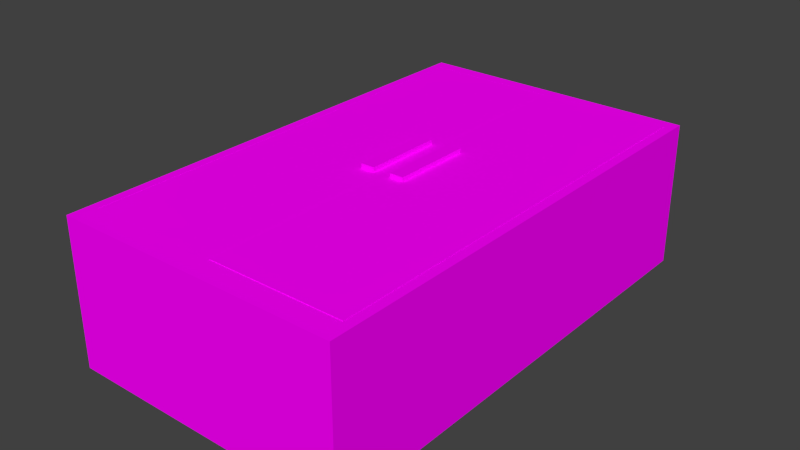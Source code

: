 # Source: Fridge.blend  (saved by Blender 2.76.0; exported with 4.5.12 LTS)
import bpy
from mathutils import Matrix  # noqa: F401  (used for matrix-valued properties, if any)

bpy.ops.wm.read_factory_settings(use_empty=True)
scene = bpy.context.scene
scene.name = 'Scene'

# ---- collections
col_collection_1 = bpy.data.collections.new('Collection 1'); scene.collection.children.link(col_collection_1)

# ---- images (referenced by path relative to the original .blend; pixels are not part of the script)
import os
ASSET_DIR = os.environ.get("B2B_ASSET_DIR", "")  # directory of the original .blend (textures are referenced by path, not embedded)
HERE = os.path.dirname(os.path.abspath(__file__))  # packed textures are extracted next to this script under _unpacked/

def load_image(name, relpath, width, height, colorspace="sRGB"):
    """Load a texture the original file referenced (path relative to the .blend, or extracted next to this script)."""
    p = next((c for c in (os.path.join(HERE, relpath), os.path.join(ASSET_DIR, relpath)) if relpath and os.path.exists(c)), "")
    if p:
        img = bpy.data.images.load(p, check_existing=True)
        img.name = name
    else:  # same state as the original file: an image datablock whose file is absent (Cycles renders it pink)
        img = bpy.data.images.new(name, width, height)
        img.source = "FILE"
        img.filepath = "//" + (relpath or name)
    img.colorspace_settings.name = colorspace
    return img
img_fridge_door_right_png = load_image('Fridge door right.png', 'Texture/Fridge door right.png', 1024, 1024, 'sRGB')
img_handles_png = load_image('Handles.png', 'Texture/Handles.png', 1024, 1024, 'sRGB')
img_fridge_door_left_png = load_image('Fridge door left.png', 'Texture/Fridge door left.png', 1024, 1024, 'sRGB')
img_fridge_png = load_image('Fridge.png', 'Texture/Fridge.png', 1024, 1024, 'sRGB')

# ---- materials (node trees are filled in below, after node groups)
mat_fridge_door_right = bpy.data.materials.new('Fridge door right')
mat_fridge_door_right.alpha_threshold = 0.0
mat_fridge_door_right.roughness = 0.5
mat_handles = bpy.data.materials.new('Handles')
mat_handles.alpha_threshold = 0.0
mat_handles.roughness = 0.5
mat_fridge_door_left = bpy.data.materials.new('Fridge door left')
mat_fridge_door_left.alpha_threshold = 0.0
mat_fridge_door_left.roughness = 0.5
mat_fridge_body = bpy.data.materials.new('Fridge body')
mat_fridge_body.alpha_threshold = 0.0
mat_fridge_body.roughness = 0.5

# ---- material node trees
mat_fridge_door_right.use_nodes = True; mat_fridge_door_right.node_tree.nodes.clear()
_N = mat_fridge_door_right.node_tree.nodes; _L = mat_fridge_door_right.node_tree.links
n0 = _N.new('ShaderNodeOutputMaterial'); n0.name = 'Material Output'; n0.location = (300, 300)
n1 = _N.new('ShaderNodeBsdfDiffuse'); n1.name = 'Diffuse BSDF'; n1.location = (10, 300)
n2 = _N.new('ShaderNodeTexImage'); n2.name = 'Image Texture'; n2.location = (-180, 300)
n2.width = 140
n2.image = img_fridge_door_right_png
_L.new(n1.outputs[0], n0.inputs[0])
_L.new(n2.outputs[0], n1.inputs[0])
n0.is_active_output = True
mat_handles.use_nodes = True; mat_handles.node_tree.nodes.clear()
_N = mat_handles.node_tree.nodes; _L = mat_handles.node_tree.links
n0 = _N.new('ShaderNodeOutputMaterial'); n0.name = 'Material Output'; n0.location = (300, 300)
n1 = _N.new('ShaderNodeBsdfDiffuse'); n1.name = 'Diffuse BSDF'; n1.location = (10, 300)
n2 = _N.new('ShaderNodeTexImage'); n2.name = 'Image Texture'; n2.location = (-180, 300)
n2.width = 140
n2.image = img_handles_png
_L.new(n1.outputs[0], n0.inputs[0])
_L.new(n2.outputs[0], n1.inputs[0])
n0.is_active_output = True
mat_fridge_door_left.use_nodes = True; mat_fridge_door_left.node_tree.nodes.clear()
_N = mat_fridge_door_left.node_tree.nodes; _L = mat_fridge_door_left.node_tree.links
n0 = _N.new('ShaderNodeOutputMaterial'); n0.name = 'Material Output'; n0.location = (300, 300)
n1 = _N.new('ShaderNodeBsdfDiffuse'); n1.name = 'Diffuse BSDF'; n1.location = (10, 300)
n2 = _N.new('ShaderNodeTexImage'); n2.name = 'Image Texture'; n2.location = (-180, 300)
n2.width = 140
n2.image = img_fridge_door_left_png
_L.new(n1.outputs[0], n0.inputs[0])
_L.new(n2.outputs[0], n1.inputs[0])
n0.is_active_output = True
mat_fridge_body.use_nodes = True; mat_fridge_body.node_tree.nodes.clear()
_N = mat_fridge_body.node_tree.nodes; _L = mat_fridge_body.node_tree.links
n0 = _N.new('ShaderNodeOutputMaterial'); n0.name = 'Material Output'; n0.location = (300, 300)
n1 = _N.new('ShaderNodeBsdfDiffuse'); n1.name = 'Diffuse BSDF'; n1.location = (10, 300)
n2 = _N.new('ShaderNodeTexImage'); n2.name = 'Image Texture'; n2.location = (-180, 300)
n2.width = 140
n2.image = img_fridge_png
_L.new(n1.outputs[0], n0.inputs[0])
_L.new(n2.outputs[0], n1.inputs[0])
n0.is_active_output = True

# ---- world
world_world = bpy.data.worlds.new('World'); scene.world = world_world
world_world.color = (0.05088, 0.05088, 0.05088)
world_world.use_sun_shadow = False
world_world.sun_shadow_jitter_overblur = 0.0
world_world.cycles.sampling_method = 'MANUAL'
world_world.cycles.sample_map_resolution = 256

# ---- meshes
me_circle_002 = bpy.data.meshes.new('Circle.002')
me_circle_002.from_pydata([(-3.98, -0.05, -0.4291), (-3.98, 0.15, -0.4291), (-3.98, -0.05, -0.6891), (-3.98, 0.15, -0.6891), (-3.53, -0.05, -0.4291), (-3.53, 0.15, -0.4291), (-3.53, -0.05, -0.6891), (-3.53, 0.15, -0.6891), (0.009473, 1.009, 0.1969), (-0.1856, 0.9896, 0.1969), (-0.3732, 0.9327, 0.1969), (-0.5461, 0.8403, 0.1969), (-0.6976, 0.7159, 0.1969), (-0.822, 0.5644, 0.1969), (-0.9144, 0.3915, 0.1969), (-0.9713, 0.2039, 0.1969), (-0.9905, 0.008784, 0.1969), (-0.9713, -0.1863, 0.1969), (-0.9144, -0.3739, 0.1969), (-0.822, -0.5468, 0.1969), (-0.6976, -0.6983, 0.1969), (-0.5461, -0.8227, 0.1969), (-0.3732, -0.9151, 0.1969), (-0.1856, -0.972, 0.1969), (0.009474, -0.9912, 0.1969), (0.2046, -0.972, 0.1969), (0.3922, -0.9151, 0.1969), (0.565, -0.8227, 0.1969), (0.7166, -0.6983, 0.1969), (0.8409, -0.5468, 0.1969), (0.9334, -0.3739, 0.1969), (0.9903, -0.1863, 0.1969), (1.009, 0.008785, 0.1969), (0.9903, 0.2039, 0.1969), (0.9334, 0.3915, 0.1969), (0.8409, 0.5644, 0.1969), (0.7166, 0.7159, 0.1969), (0.565, 0.8403, 0.1969), (0.3922, 0.9327, 0.1969), (0.2046, 0.9896, 0.1969), (0.002149, -0.2852, -1.243), (0.002149, -0.2852, 0.1968), (-4.278, -0.2852, 0.1968), (-4.278, -0.2852, -1.243), (0.00215, 0.01477, -1.243), (0.002148, 0.01477, 0.1968), (-4.278, 0.01477, 0.1968), (-4.278, 0.01477, -1.243)], [(9, 8), (10, 9), (11, 10), (12, 11), (13, 12), (14, 13), (15, 14), (16, 15), (17, 16), (18, 17), (19, 18), (20, 19), (21, 20), (22, 21), (23, 22), (24, 23), (25, 24), (26, 25), (27, 26), (28, 27), (29, 28), (30, 29), (31, 30), (32, 31), (33, 32), (34, 33), (35, 34), (36, 35), (37, 36), (38, 37), (39, 38), (8, 39)], [(1, 3, 2, 0), (3, 7, 6, 2), (7, 5, 4, 6), (5, 1, 0, 4), (0, 2, 6, 4), (5, 7, 3, 1), (40, 41, 42, 43), (44, 47, 46, 45), (40, 44, 45, 41), (41, 45, 46, 42), (42, 46, 47, 43), (44, 40, 43, 47)])
me_circle_002.polygons.foreach_set('material_index', [1, 1, 1, 1, 1, 1, 0, 0, 0, 0, 0, 0])
_uv = me_circle_002.uv_layers.new(name='UVMap')
_uv.uv.foreach_set('vector', [-0.1123, 0.6227, 1.17, 0.6227, 1.17, 0.7503, -0.1123, 0.7503, -0.1491, 0.3358, 1.133, 0.3358, 1.133, 0.4634, -0.1491, 0.4634, -0.1203, 0.03947, 1.162, 0.03947, 1.162, 0.1671, -0.1203, 0.1671, 1.133, 0.193, 1.133, 0.3206, -0.1491, 0.3206, -0.1491, 0.193, -0.1203, 0.6063, -0.1203, 0.4786, 1.162, 0.4786, 1.162, 0.6063, 0.9676, 0.009403, 0.9676, 1.001, 0.01632, 1.001, 0.01632, 0.009403, 0.9964, 0.04434, 0.9922, 0.0765, 0.006048, 0.0765, 0.01024, 0.04434, 0.9872, 0.997, 0.0002639, 0.9991, 0.001943, 0.005963, 0.9895, 0.006286, 0.5272, 0.02336, 0.5272, 0.004068, 0.9847, 0.004068, 0.9847, 0.02336, 0.003588, 0.03945, 0.003588, 0.02016, 0.9898, 0.02016, 0.9898, 0.03945, 0.5124, 0.00426, 0.5124, 0.02355, 0.01729, 0.02355, 0.01729, 0.00426, 0.006048, 0.03137, 0.006049, 0.01208, 0.9922, 0.01208, 0.9922, 0.03137])
me_circle_002.materials.append(mat_fridge_door_right)
me_circle_002.materials.append(mat_handles)
me_circle_002.use_remesh_preserve_volume = False
me_circle_002.use_remesh_preserve_attributes = False
me_circle_002.use_mirror_vertex_groups = False
me_circle_002.update()
me_circle_001 = bpy.data.meshes.new('Circle.001')
me_circle_001.from_pydata([(3.53, -0.05, -0.6259), (3.53, 0.15, -0.6259), (3.53, -0.05, -0.8859), (3.53, 0.15, -0.8859), (3.98, -0.05, -0.6259), (3.98, 0.15, -0.6259), (3.98, -0.05, -0.8859), (3.98, 0.15, -0.8859), (0.0, 1.0, 0.0), (-0.1951, 0.9808, 0.0), (-0.3827, 0.9239, 0.0), (-0.5556, 0.8315, 0.0), (-0.7071, 0.7071, 0.0), (-0.8315, 0.5556, 0.0), (-0.9239, 0.3827, 0.0), (-0.9808, 0.1951, 0.0), (-1.0, 7.55e-08, 0.0), (-0.9808, -0.1951, 0.0), (-0.9239, -0.3827, 0.0), (-0.8315, -0.5556, 0.0), (-0.7071, -0.7071, 0.0), (-0.5556, -0.8315, 0.0), (-0.3827, -0.9239, 0.0), (-0.1951, -0.9808, 0.0), (3.258e-07, -1.0, 0.0), (0.1951, -0.9808, 0.0), (0.3827, -0.9239, 0.0), (0.5556, -0.8315, 0.0), (0.7071, -0.7071, 0.0), (0.8315, -0.5556, 0.0), (0.9239, -0.3827, 0.0), (0.9808, -0.1951, 0.0), (1.0, 9.656e-07, 0.0), (0.9808, 0.1951, 0.0), (0.9239, 0.3827, 0.0), (0.8315, 0.5556, 0.0), (0.7071, 0.7071, 0.0), (0.5556, 0.8315, 0.0), (0.3827, 0.9239, 0.0), (0.1951, 0.9808, 0.0), (4.255, -0.3043, -1.44), (4.255, -0.3043, 1.371e-06), (-0.02452, -0.3043, 1.252e-06), (-0.02452, -0.3043, -1.44), (4.255, -0.004265, -1.44), (4.255, -0.004266, 1.788e-06), (-0.02452, -0.004266, 1.132e-06), (-0.02452, -0.004265, -1.44)], [(9, 8), (10, 9), (11, 10), (12, 11), (13, 12), (14, 13), (15, 14), (16, 15), (17, 16), (18, 17), (19, 18), (20, 19), (21, 20), (22, 21), (23, 22), (24, 23), (25, 24), (26, 25), (27, 26), (28, 27), (29, 28), (30, 29), (31, 30), (32, 31), (33, 32), (34, 33), (35, 34), (36, 35), (37, 36), (38, 37), (39, 38), (8, 39)], [(1, 3, 2, 0), (3, 7, 6, 2), (7, 5, 4, 6), (5, 1, 0, 4), (0, 2, 6, 4), (5, 7, 3, 1), (40, 41, 42, 43), (44, 47, 46, 45), (40, 44, 45, 41), (41, 45, 46, 42), (42, 46, 47, 43), (44, 40, 43, 47)])
me_circle_001.polygons.foreach_set('material_index', [1, 1, 1, 1, 1, 1, 0, 0, 0, 0, 0, 0])
_uv = me_circle_001.uv_layers.new(name='UVMap')
_uv.uv.foreach_set('vector', [-0.1743, 0.6726, -0.1743, 0.545, 1.108, 0.545, 1.108, 0.6726, -0.1617, 0.5178, -0.1617, 0.3901, 1.12, 0.3901, 1.12, 0.5178, -0.1617, 0.2103, -0.1617, 0.08269, 1.12, 0.08269, 1.12, 0.2103, -0.1284, 0.2358, 1.154, 0.2358, 1.154, 0.3634, -0.1284, 0.3634, 1.108, 0.8216, -0.1743, 0.8216, -0.1743, 0.6939, 1.108, 0.6939, 0.9837, 0.005287, 0.9837, 0.9993, 0.03244, 0.9993, 0.01176, 0.005287, 0.01227, 0.07391, 0.01227, 0.05172, 0.977, 0.05172, 0.977, 0.07391, 0.9911, 0.9961, 0.001256, 0.9938, 0.001323, 0.002708, 0.9907, 0.002708, 0.977, 0.006139, 0.977, 0.02537, 0.5004, 0.02537, 0.5004, 0.006139, 0.001552, 0.03594, 0.001552, 0.01671, 0.9877, 0.01671, 0.9877, 0.03594, 0.01543, 0.02537, 0.01543, 0.006139, 0.4813, 0.006139, 0.4813, 0.02537, 0.9877, 0.02729, 0.9877, 0.04651, 0.001552, 0.04651, 0.001552, 0.02729])
me_circle_001.materials.append(mat_fridge_door_left)
me_circle_001.materials.append(mat_handles)
me_circle_001.use_remesh_preserve_volume = False
me_circle_001.use_remesh_preserve_attributes = False
me_circle_001.use_mirror_vertex_groups = False
me_circle_001.update()
me_cube = bpy.data.meshes.new('Cube')
me_cube.from_pydata([(-0.9565, -0.5, -0.8511), (-0.9565, -0.5, 0.8511), (-0.9565, -0.4744, -0.8511), (-0.9565, -0.4744, 0.8511), (0.9565, -0.5, -0.8511), (0.9565, -0.5, 0.8511), (0.9565, -0.4744, -0.8511), (0.9565, -0.4744, 0.8511), (-0.9565, 0.4744, -0.8511), (-0.9565, 0.4744, 0.8511), (-0.9565, 0.5, -0.8511), (-0.9565, 0.5, 0.8511), (0.9565, 0.4744, -0.8511), (0.9565, 0.4744, 0.8511), (0.9565, 0.5, -0.8511), (0.9565, 0.5, 0.8511), (-0.9565, -0.01282, -0.8511), (-0.9565, -0.01282, 0.8511), (-0.9565, 0.01282, -0.8511), (-0.9565, 0.01282, 0.8511), (0.9565, -0.01282, -0.8511), (0.9565, -0.01282, 0.8511), (0.9565, 0.01282, -0.8511), (0.9565, 0.01282, 0.8511), (1.0, 1.0, -1.0), (1.0, -1.0, -1.0), (-1.0, -1.0, -1.0), (-1.0, 1.0, -1.0), (1.0, 1.0, 1.0), (-1.0, 1.0, 1.0), (1.0, -1.0, 1.0), (-1.0, -1.0, 1.0), (0.9348, -0.9024, 1.0), (-0.9348, -0.9024, 1.0), (-0.9348, 0.9438, 1.0), (0.9348, 0.9438, 1.0), (0.9348, 0.9438, -0.8299), (-0.9348, 0.9438, -0.8299), (-0.9348, -0.9024, -0.8299), (0.9348, -0.9024, -0.8299)], [], [(1, 3, 2, 0), (3, 7, 6, 2), (7, 5, 4, 6), (5, 1, 0, 4), (0, 2, 6, 4), (5, 7, 3, 1), (9, 11, 10, 8), (11, 15, 14, 10), (15, 13, 12, 14), (13, 9, 8, 12), (8, 10, 14, 12), (13, 15, 11, 9), (17, 19, 18, 16), (19, 23, 22, 18), (23, 21, 20, 22), (21, 17, 16, 20), (16, 18, 22, 20), (21, 23, 19, 17), (24, 25, 26, 27), (28, 24, 27, 29), (24, 28, 30, 25), (25, 30, 31, 26), (26, 31, 29, 27), (30, 32, 33, 34, 29, 31), (28, 29, 34, 35, 32, 30), (36, 37, 38, 39), (35, 34, 37, 36), (32, 35, 36, 39), (33, 32, 39, 38), (34, 33, 38, 37)])
_uv = me_cube.uv_layers.new(name='UVMap')
_uv.uv.foreach_set('vector', [0.0, 0.0, 1.0, 0.0, 1.0, 1.0, 0.0, 1.0, 0.0, 0.0, 1.0, 0.0, 1.0, 1.0, 0.0, 1.0, 0.0, 0.0, 1.0, 0.0, 1.0, 1.0, 0.0, 1.0, 0.0, 0.0, 1.0, 0.0, 1.0, 1.0, 0.0, 1.0, 0.0, 0.0, 1.0, 0.0, 1.0, 1.0, 0.0, 1.0, 0.0, 0.0, 1.0, 0.0, 1.0, 1.0, 0.0, 1.0, 0.0, 0.0, 1.0, 0.0, 1.0, 1.0, 0.0, 1.0, 0.0, 0.0, 1.0, 0.0, 1.0, 1.0, 0.0, 1.0, 0.0, 0.0, 1.0, 0.0, 1.0, 1.0, 0.0, 1.0, 0.0, 0.0, 1.0, 0.0, 1.0, 1.0, 0.0, 1.0, 0.0, 0.0, 1.0, 0.0, 1.0, 1.0, 0.0, 1.0, 0.0, 0.0, 1.0, 0.0, 1.0, 1.0, 0.0, 1.0, 0.0, 0.0, 1.0, 0.0, 1.0, 1.0, 0.0, 1.0, 0.0, 0.0, 1.0, 0.0, 1.0, 1.0, 0.0, 1.0, 0.0, 0.0, 1.0, 0.0, 1.0, 1.0, 0.0, 1.0, 0.0, 0.0, 1.0, 0.0, 1.0, 1.0, 0.0, 1.0, 0.0, 0.0, 1.0, 0.0, 1.0, 1.0, 0.0, 1.0, 0.0, 0.0, 1.0, 0.0, 1.0, 1.0, 0.0, 1.0, 0.0, 0.0, 0.0, 0.0, 0.0, 0.0, 0.0, 0.0, 0.0, 0.0, 0.0, 0.0, 0.0, 0.0, 0.0, 0.0, 0.0, 0.0, 0.0, 0.0, 0.0, 0.0, 0.0, 0.0, 0.0, 0.0, 0.0, 0.0, 0.0, 0.0, 0.0, 0.0, 0.0, 0.0, 0.0, 0.0, 0.0, 0.0, 0.0, 0.0, 0.0, 0.0, 0.0, 0.0, 0.0, 0.0, 0.0, 0.0, 0.0, 0.0, 0.0, 0.0, 0.0, 0.0, 0.0, 0.0, 0.0, 0.0, 0.0, 0.0, 0.0, 0.0, 0.0, 0.0, 0.0, 0.0, 0.0, 0.0, 0.0, 0.0, 0.0, 0.0, 0.0, 0.0, 0.0, 0.0, 0.0, 0.0, 0.0, 0.0, 0.0, 0.0, 0.0, 0.0, 0.0, 0.0, 0.0, 0.0, 0.0, 0.0, 0.0, 0.0, 0.0, 0.0, 0.0, 0.0, 0.0, 0.0, 0.0, 0.0, 0.0, 0.0, 0.0, 0.0])
me_cube.materials.append(mat_fridge_body)
me_cube.use_remesh_preserve_volume = False
me_cube.use_remesh_preserve_attributes = False
me_cube.use_mirror_vertex_groups = False
me_cube.update()

# ---- objects
ob_fridgerightdoor = bpy.data.objects.new('FridgeRightDoor', me_circle_002)
ob_fridgeleftdoor = bpy.data.objects.new('FridgeLeftDoor', me_circle_001)
ob_fridgebody = bpy.data.objects.new('FridgeBody', me_cube)

# ---- transforms, parenting, visibility, modifiers, constraints
ob_fridgerightdoor.location = (0.4275, -0.5071, 0.235)
ob_fridgerightdoor.rotation_euler = (1.571, 0.0, 0.0)
ob_fridgerightdoor.scale = (0.1, 0.1, 1.0)
ob_fridgerightdoor.lineart.crease_threshold = 0.0
ob_fridgeleftdoor.location = (-0.4275, -0.7039, 0.235)
ob_fridgeleftdoor.rotation_euler = (1.571, 0.0, 0.0)
ob_fridgeleftdoor.scale = (0.1, 0.1, 1.0)
ob_fridgeleftdoor.lineart.crease_threshold = 0.0
ob_fridgebody.location = (0.0, 0.0, 0.0)
ob_fridgebody.scale = (0.46, 0.78, 0.235)
ob_fridgebody.lock_rotations_4d = False
ob_fridgebody.empty_display_type = 'ARROWS'
ob_fridgebody.lineart.crease_threshold = 0.0

# ---- collection membership
col_collection_1.objects.link(ob_fridgerightdoor)
col_collection_1.objects.link(ob_fridgeleftdoor)
col_collection_1.objects.link(ob_fridgebody)

# ---- scene / render settings (as saved in the file)
scene.frame_start = 1; scene.frame_end = 100; scene.frame_set(0)
scene.render.engine = 'CYCLES'
scene.render.resolution_percentage = 50
scene.render.dither_intensity = 0.0
scene.cycles.use_denoising = False
scene.cycles.samples = 10
scene.cycles.sampling_pattern = 'TABULATED_SOBOL'
scene.cycles.light_sampling_threshold = 0.0
scene.cycles.use_adaptive_sampling = False
scene.cycles.use_light_tree = False
scene.cycles.blur_glossy = 0.0
scene.cycles.pixel_filter_type = 'GAUSSIAN'
scene.cycles.sample_clamp_indirect = 0.0
scene.view_settings.view_transform = 'Standard'
bpy.context.view_layer.update()

# ---- added for rendering (the .blend has no active camera and no usable light): camera, sun
cam_auto = bpy.data.cameras.new('AutoCamera')
cam_auto.lens = 50.0
cam_auto.sensor_width = 36.0
cam_auto.clip_end = 1000.0
ob_auto_camera = bpy.data.objects.new('AutoCamera', cam_auto)
scene.collection.objects.link(ob_auto_camera)
ob_auto_camera.location = (1.82167, -2.18543, 1.5074)
ob_auto_camera.rotation_euler = (1.09748, -7.21219e-08, 0.694738)
scene.camera = ob_auto_camera
light_auto_sun = bpy.data.lights.new('AutoSun', 'SUN')
light_auto_sun.energy = 3.0
light_auto_sun.angle = 0.0523599
ob_auto_sun = bpy.data.objects.new('AutoSun', light_auto_sun)
scene.collection.objects.link(ob_auto_sun)
ob_auto_sun.rotation_euler = (0.872665, 0.174533, 0.523599)
bpy.context.view_layer.update()
